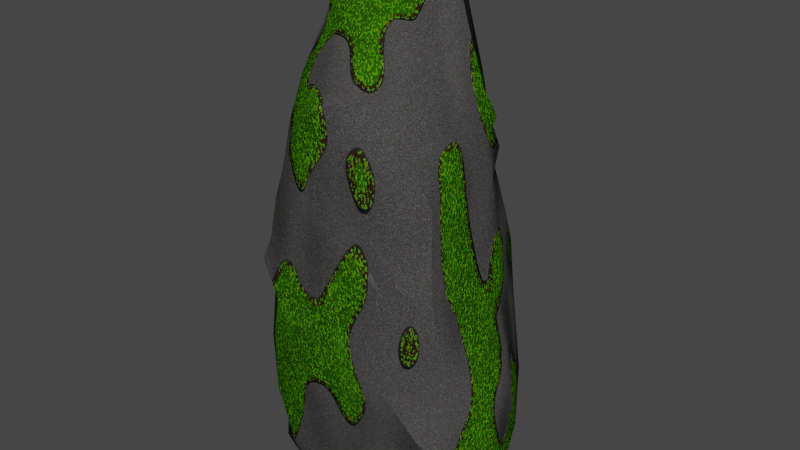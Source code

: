 # Source: Rock1.blend  (saved by Blender 2.80.75; exported with 4.5.12 LTS)
import bpy
from mathutils import Matrix  # noqa: F401  (used for matrix-valued properties, if any)

bpy.ops.wm.read_factory_settings(use_empty=True)
scene = bpy.context.scene
scene.name = 'Scene'

# ---- collections
col_collection = bpy.data.collections.new('Collection'); scene.collection.children.link(col_collection)

# ---- materials (node trees are filled in below, after node groups)
mat_material_001 = bpy.data.materials.new('Material.001')
mat_material_001.use_transparent_shadow = False

# ---- node groups
ng_auto_smooth = bpy.data.node_groups.new('Auto Smooth', 'GeometryNodeTree')
_s = ng_auto_smooth.interface.new_socket(name='Geometry', in_out='OUTPUT', socket_type='NodeSocketGeometry')
_s = ng_auto_smooth.interface.new_socket(name='Geometry', in_out='INPUT', socket_type='NodeSocketGeometry')
_s = ng_auto_smooth.interface.new_socket(name='Angle', in_out='INPUT', socket_type='NodeSocketFloat')
_s.subtype = 'ANGLE'
_s.min_value = 0.0
_s.max_value = 3.142
ng_auto_smooth.is_modifier = True
_N = ng_auto_smooth.nodes; _L = ng_auto_smooth.links
n0 = _N.new('NodeGroupOutput'); n0.name = 'Group Output'; n0.location = (480, -100)
n1 = _N.new('NodeGroupInput'); n1.name = 'Group Input'; n1.location = (-420, -300)
n2 = _N.new('NodeGroupInput'); n2.name = 'Group Input.001'; n2.location = (-60, -100)
n3 = _N.new('GeometryNodeSetShadeSmooth'); n3.name = 'Set Shade Smooth'; n3.location = (120, -100)
n3.domain = 'EDGE'
n4 = _N.new('GeometryNodeSetShadeSmooth'); n4.name = 'Set Shade Smooth.001'; n4.location = (300, -100)
n5 = _N.new('GeometryNodeInputMeshEdgeAngle'); n5.name = 'Edge Angle'; n5.location = (-420, -220)
n6 = _N.new('GeometryNodeInputEdgeSmooth'); n6.name = 'Is Edge Smooth'; n6.location = (-60, -160)
n7 = _N.new('GeometryNodeInputShadeSmooth'); n7.name = 'Is Face Smooth'; n7.location = (-240, -340)
n8 = _N.new('FunctionNodeBooleanMath'); n8.name = 'Boolean Math'; n8.location = (-60, -220)
n9 = _N.new('FunctionNodeCompare'); n9.name = 'Compare'; n9.location = (-240, -180)
n9.operation = 'LESS_EQUAL'
_L.new(n5.outputs[0], n9.inputs[0])
_L.new(n4.outputs[0], n0.inputs[0])
_L.new(n1.outputs[1], n9.inputs[1])
_L.new(n9.outputs[0], n8.inputs[0])
_L.new(n7.outputs[0], n8.inputs[1])
_L.new(n2.outputs[0], n3.inputs[0])
_L.new(n6.outputs[0], n3.inputs[1])
_L.new(n3.outputs[0], n4.inputs[0])
_L.new(n8.outputs[0], n3.inputs[2])
n0.is_active_output = True

# ---- material node trees
mat_material_001.use_nodes = True; mat_material_001.node_tree.nodes.clear()
_N = mat_material_001.node_tree.nodes; _L = mat_material_001.node_tree.links
n0 = _N.new('ShaderNodeValToRGB'); n0.name = 'ColorRamp.005'; n0.location = (-572, 778)
while len(n0.color_ramp.elements) > 1: n0.color_ramp.elements.remove(n0.color_ramp.elements[-1])
n0.color_ramp.elements[0].position = 0.0; n0.color_ramp.elements[0].color = (0.0, 0.0, 0.0, 1.0)
_e = n0.color_ramp.elements.new(0.09091); _e.color = (1.0, 1.0, 1.0, 1.0)
n1 = _N.new('ShaderNodeValToRGB'); n1.name = 'ColorRamp.006'; n1.location = (-159, 1073)
while len(n1.color_ramp.elements) > 1: n1.color_ramp.elements.remove(n1.color_ramp.elements[-1])
n1.color_ramp.elements[0].position = 0.09091; n1.color_ramp.elements[0].color = (1.0, 1.0, 1.0, 1.0)
_e = n1.color_ramp.elements.new(0.1818); _e.color = (0.0, 0.0, 0.0, 1.0)
n2 = _N.new('ShaderNodeMix'); n2.name = 'Mix.002'; n2.location = (109, 465)
n2.data_type = 'RGBA'
n2.blend_type = 'MULTIPLY'
n2.inputs[7].default_value = (0.0, 0.0, 0.0, 1.0)
n3 = _N.new('ShaderNodeMix'); n3.name = 'Mix.005'; n3.location = (611, 757)
n3.data_type = 'RGBA'
n3.blend_type = 'MULTIPLY'
n3.inputs[7].default_value = (0.0, 0.0, 0.0, 1.0)
n4 = _N.new('ShaderNodeTexNoise'); n4.name = 'Noise Texture'; n4.location = (71, 657)
n4.inputs[2].default_value = 137.1
n4.inputs[3].default_value = 10.2
n5 = _N.new('ShaderNodeMix'); n5.name = 'Mix.003'; n5.location = (564, 385)
n5.data_type = 'RGBA'
n5.inputs[0].default_value = 0.35
n6 = _N.new('ShaderNodeValToRGB'); n6.name = 'ColorRamp.007'; n6.location = (320, 673)
while len(n6.color_ramp.elements) > 1: n6.color_ramp.elements.remove(n6.color_ramp.elements[-1])
n6.color_ramp.elements[0].position = 0.0; n6.color_ramp.elements[0].color = (0.0, 0.0, 0.0, 1.0)
_e = n6.color_ramp.elements.new(0.5); _e.color = (0.09794, 0.09794, 0.09794, 1.0)
_e = n6.color_ramp.elements.new(1.0); _e.color = (1.0, 1.0, 1.0, 1.0)
n7 = _N.new('ShaderNodeTexNoise'); n7.name = 'Musgrave Texture'; n7.location = (-1327, 229)
n7.width = 150
n7.noise_type = 'MULTIFRACTAL'
n7.normalize = False
n7.inputs[2].default_value = 4.7
n7.inputs[3].default_value = 14.0
n7.inputs[4].default_value = 0.0
n7.inputs[5].default_value = 68.1
n8 = _N.new('ShaderNodeValToRGB'); n8.name = 'ColorRamp.008'; n8.location = (1004, 627)
while len(n8.color_ramp.elements) > 1: n8.color_ramp.elements.remove(n8.color_ramp.elements[-1])
n8.color_ramp.elements[0].position = 0.1591; n8.color_ramp.elements[0].color = (0.01077, 0.005425, 0.00189, 1.0)
_e = n8.color_ramp.elements.new(0.1727); _e.color = (0.02719, 1.0, 0.0, 1.0)
_e = n8.color_ramp.elements.new(0.2727); _e.color = (0.5054, 0.4537, 0.0, 1.0)
_e = n8.color_ramp.elements.new(0.3023); _e.color = (0.002512, 0.001932, 0.001178, 1.0)
n9 = _N.new('ShaderNodeTexVoronoi'); n9.name = 'Voronoi Texture.001'; n9.location = (-332, 527)
n9.inputs[2].default_value = 600.0
n10 = _N.new('ShaderNodeValToRGB'); n10.name = 'ColorRamp.002'; n10.location = (-393, 237)
while len(n10.color_ramp.elements) > 1: n10.color_ramp.elements.remove(n10.color_ramp.elements[-1])
n10.color_ramp.elements[0].position = 0.05455; n10.color_ramp.elements[0].color = (0.03181, 0.03181, 0.03181, 1.0)
_e = n10.color_ramp.elements.new(0.6977); _e.color = (0.06562, 0.02429, 0.007858, 1.0)
_e = n10.color_ramp.elements.new(0.7864); _e.color = (0.0, 1.0, 0.0, 1.0)
n11 = _N.new('ShaderNodeValToRGB'); n11.name = 'ColorRamp.003'; n11.location = (724, 76)
while len(n11.color_ramp.elements) > 1: n11.color_ramp.elements.remove(n11.color_ramp.elements[-1])
n11.color_ramp.elements[0].position = 0.0; n11.color_ramp.elements[0].color = (0.7715, 0.7715, 0.7715, 1.0)
_e = n11.color_ramp.elements.new(0.09546); _e.color = (0.2015, 0.2015, 0.2015, 1.0)
n12 = _N.new('ShaderNodeValToRGB'); n12.name = 'ColorRamp.009'; n12.location = (939, 296)
while len(n12.color_ramp.elements) > 1: n12.color_ramp.elements.remove(n12.color_ramp.elements[-1])
n12.color_ramp.elements[0].position = 0.3727; n12.color_ramp.elements[0].color = (0.0, 0.0, 0.0, 1.0)
_e = n12.color_ramp.elements.new(0.5364); _e.color = (1.0, 1.0, 1.0, 1.0)
n13 = _N.new('ShaderNodeOutputMaterial'); n13.name = 'Material Output'; n13.location = (2173, 381)
n14 = _N.new('ShaderNodeMix'); n14.name = 'Mix.004'; n14.location = (1460, 438)
n14.data_type = 'RGBA'
n14.inputs[0].default_value = 0.35
n15 = _N.new('ShaderNodeBsdfPrincipled'); n15.name = 'Principled BSDF'; n15.location = (1792, 375)
n15.distribution = 'GGX'
n15.subsurface_method = 'BURLEY'
n15.inputs[3].default_value = 1.45
n15.inputs[13].default_value = 0.0
n15.inputs[27].default_value = (0.0, 0.0, 0.0, 1.0)
n15.inputs[28].default_value = 1.0
n16 = _N.new('ShaderNodeMix'); n16.name = 'Mix.001'; n16.location = (58, -1020)
n16.data_type = 'RGBA'
n16.blend_type = 'MULTIPLY'
n16.inputs[7].default_value = (0.0, 0.0, 0.0, 1.0)
n17 = _N.new('ShaderNodeTexNoise'); n17.name = 'Musgrave Texture.001'; n17.location = (-182, -1218)
n17.width = 150
n17.hide = True
n17.noise_type = 'MULTIFRACTAL'
n17.normalize = False
n17.inputs[2].default_value = 2.0
n17.inputs[3].default_value = 0.0
n17.inputs[4].default_value = 1.0
n17.inputs[5].default_value = 1.0
n18 = _N.new('ShaderNodeValToRGB'); n18.name = 'ColorRamp.004'; n18.location = (-622, -1071)
while len(n18.color_ramp.elements) > 1: n18.color_ramp.elements.remove(n18.color_ramp.elements[-1])
n18.color_ramp.elements[0].position = 0.0; n18.color_ramp.elements[0].color = (0.0, 0.0, 0.0, 1.0)
_e = n18.color_ramp.elements.new(0.1318); _e.color = (1.0, 1.0, 1.0, 1.0)
n19 = _N.new('ShaderNodeMix'); n19.name = 'Mix.006'; n19.location = (52, -1313)
n19.data_type = 'RGBA'
n19.blend_type = 'MULTIPLY'
n19.inputs[7].default_value = (0.0, 0.0, 0.0, 1.0)
n20 = _N.new('ShaderNodeTexNoise'); n20.name = 'Musgrave Texture.002'; n20.location = (-403, -1426)
n20.width = 150
n20.noise_type = 'MULTIFRACTAL'
n20.normalize = False
n20.inputs[2].default_value = 6.0
n20.inputs[3].default_value = 0.0
n20.inputs[4].default_value = 1.0
n20.inputs[5].default_value = 1.0
n21 = _N.new('ShaderNodeTexVoronoi'); n21.name = 'Voronoi Texture'; n21.location = (-555, -362)
n21.inputs[2].default_value = 238.2
n22 = _N.new('ShaderNodeMix'); n22.name = 'Mix'; n22.location = (-47, -212)
n22.data_type = 'RGBA'
n22.blend_type = 'MULTIPLY'
n22.inputs[7].default_value = (0.0, 0.0, 0.0, 1.0)
n23 = _N.new('ShaderNodeValToRGB'); n23.name = 'ColorRamp.001'; n23.location = (-502, -93)
while len(n23.color_ramp.elements) > 1: n23.color_ramp.elements.remove(n23.color_ramp.elements[-1])
n23.color_ramp.elements[0].position = 0.04091; n23.color_ramp.elements[0].color = (1.0, 1.0, 1.0, 1.0)
_e = n23.color_ramp.elements.new(1.0); _e.color = (0.0, 0.0, 0.0, 1.0)
n24 = _N.new('ShaderNodeMix'); n24.name = 'Mix.009'; n24.location = (45, -699)
n24.data_type = 'RGBA'
n24.blend_type = 'MULTIPLY'
n24.inputs[7].default_value = (0.0, 0.0, 0.0, 1.0)
n25 = _N.new('ShaderNodeValToRGB'); n25.name = 'ColorRamp.010'; n25.location = (-542, -580)
while len(n25.color_ramp.elements) > 1: n25.color_ramp.elements.remove(n25.color_ramp.elements[-1])
n25.color_ramp.elements[0].position = 0.0; n25.color_ramp.elements[0].color = (1.0, 1.0, 1.0, 1.0)
_e = n25.color_ramp.elements.new(1.0); _e.color = (0.0, 0.0, 0.0, 1.0)
n26 = _N.new('ShaderNodeValToRGB'); n26.name = 'ColorRamp'; n26.location = (-1068, 229)
n26.width = 192
while len(n26.color_ramp.elements) > 1: n26.color_ramp.elements.remove(n26.color_ramp.elements[-1])
n26.color_ramp.elements[0].position = 0.8682; n26.color_ramp.elements[0].color = (0.0, 1.0, 0.0, 1.0)
_e = n26.color_ramp.elements.new(0.9523); _e.color = (0.06562, 0.02429, 0.007858, 1.0)
_e = n26.color_ramp.elements.new(1.0); _e.color = (0.03181, 0.03181, 0.03181, 1.0)
n27 = _N.new('ShaderNodeMix'); n27.name = 'Mix.010'; n27.location = (411, -297)
n27.data_type = 'RGBA'
n27.blend_type = 'MULTIPLY'
n27.inputs[0].default_value = 1.0
n28 = _N.new('ShaderNodeTexVoronoi'); n28.name = 'Voronoi Texture.002'; n28.location = (-456, -818)
n28.inputs[2].default_value = 12.1
n29 = _N.new('ShaderNodeMix'); n29.name = 'Mix.007'; n29.location = (258, -915)
n29.data_type = 'RGBA'
n29.inputs[0].default_value = 0.35
n30 = _N.new('ShaderNodeBump'); n30.name = 'Bump'; n30.location = (1010, -663)
n30.width = 117
n30.invert = True
n30.inputs[1].default_value = 0.4
n30.inputs[2].default_value = 1.0
n31 = _N.new('ShaderNodeBump'); n31.name = 'Bump.001'; n31.location = (780, -310)
n31.inputs[1].default_value = 1.0
n31.inputs[2].default_value = 1.0
n32 = _N.new('ShaderNodeVectorMath'); n32.name = 'Vector Math'; n32.location = (1429, -324)
n33 = _N.new('ShaderNodeMath'); n33.name = 'Math'; n33.location = (0, 0)
n33.operation = 'MULTIPLY'
n34 = _N.new('ShaderNodeMath'); n34.name = 'Math.001'; n34.location = (0, 0)
n34.operation = 'MULTIPLY'
n35 = _N.new('ShaderNodeMath'); n35.name = 'Math.002'; n35.location = (0, 0)
n35.operation = 'MULTIPLY'
_L.new(n15.outputs[0], n13.inputs[0])
_L.new(n7.outputs[0], n26.inputs[0])
_L.new(n26.outputs[0], n10.inputs[0])
_L.new(n26.outputs[0], n23.inputs[0])
_L.new(n23.outputs[0], n22.inputs[0])
_L.new(n10.outputs[0], n12.inputs[0])
_L.new(n10.outputs[0], n11.inputs[0])
_L.new(n18.outputs[0], n16.inputs[0])
_L.new(n26.outputs[0], n18.inputs[0])
_L.new(n17.outputs[0], n16.inputs[6])
_L.new(n10.outputs[0], n5.inputs[6])
_L.new(n0.outputs[0], n2.inputs[0])
_L.new(n26.outputs[0], n0.inputs[0])
_L.new(n2.outputs[2], n5.inputs[7])
_L.new(n5.outputs[2], n14.inputs[6])
_L.new(n14.outputs[2], n15.inputs[0])
_L.new(n1.outputs[0], n3.inputs[0])
_L.new(n26.outputs[0], n1.inputs[0])
_L.new(n3.outputs[2], n8.inputs[0])
_L.new(n4.outputs[1], n6.inputs[0])
_L.new(n6.outputs[0], n3.inputs[6])
_L.new(n8.outputs[0], n14.inputs[7])
_L.new(n16.outputs[2], n29.inputs[6])
_L.new(n18.outputs[0], n19.inputs[0])
_L.new(n20.outputs[0], n19.inputs[6])
_L.new(n19.outputs[2], n29.inputs[7])
_L.new(n12.outputs[0], n15.inputs[1])
_L.new(n22.outputs[2], n27.inputs[6])
_L.new(n25.outputs[0], n24.inputs[0])
_L.new(n26.outputs[0], n25.inputs[0])
_L.new(n24.outputs[2], n27.inputs[7])
_L.new(n29.outputs[2], n30.inputs[3])
_L.new(n27.outputs[2], n31.inputs[3])
_L.new(n32.outputs[0], n15.inputs[5])
_L.new(n31.outputs[0], n32.inputs[0])
_L.new(n30.outputs[0], n32.inputs[1])
_L.new(n33.outputs[0], n2.inputs[6])
_L.new(n9.outputs[0], n33.inputs[0])
_L.new(n9.outputs[0], n33.inputs[1])
_L.new(n34.outputs[0], n22.inputs[6])
_L.new(n21.outputs[0], n34.inputs[0])
_L.new(n21.outputs[0], n34.inputs[1])
_L.new(n35.outputs[0], n24.inputs[6])
_L.new(n28.outputs[0], n35.inputs[0])
_L.new(n28.outputs[0], n35.inputs[1])
n13.is_active_output = True

# ---- world
world_world = bpy.data.worlds.new('World'); scene.world = world_world
world_world.use_nodes = True; world_world.node_tree.nodes.clear()
_N = world_world.node_tree.nodes; _L = world_world.node_tree.links
n0 = _N.new('ShaderNodeOutputWorld'); n0.name = 'World Output'; n0.location = (300, 300)
n1 = _N.new('ShaderNodeBackground'); n1.name = 'Background'; n1.location = (10, 300)
n1.inputs[0].default_value = (0.05088, 0.05088, 0.05088, 1.0)
_L.new(n1.outputs[0], n0.inputs[0])
n0.is_active_output = True
world_world.color = (0.05088, 0.05088, 0.05088)
world_world.use_sun_shadow = False
world_world.sun_shadow_jitter_overblur = 0.0

# ---- meshes
me_sphere_002 = bpy.data.meshes.new('Sphere.002')
me_sphere_002.from_pydata([(-0.7138, -0.5714, -0.3325), (-0.7237, -0.6427, 0.1827), (-0.6766, -0.363, -0.5467), (-0.7788, -0.4367, -0.4354), (-0.7736, -0.2116, -0.427), (-1.028, -0.2897, 0.1685), (-0.8852, -0.3873, -0.186), (-0.3678, -0.5576, -0.5103), (-0.5096, -0.6304, -0.4029), (-0.2113, -0.6519, -0.3328), (-0.5235, -0.6896, -0.1837), (-0.2626, -0.7335, 0.1159), (-0.4972, -0.4465, -0.5823), (-0.6224, -0.5267, -0.5056), (-0.5025, -0.2984, -0.5823), (-0.195, -0.3972, -0.5801), (-0.2239, -0.01399, -0.5819), (-0.6856, -0.6686, 0.7814), (-0.7214, -0.7187, 1.425), (-1.063, -0.1924, 0.5311), (-0.976, -0.4329, 0.5027), (-1.049, -0.2997, 0.609), (-1.006, -0.1746, 0.7917), (-0.8375, -0.4821, 1.209), (-0.7899, -0.5656, 1.532), (-0.9074, -0.1852, 1.519), (-0.2262, -0.7784, 0.8718), (-0.5257, -0.7767, 1.17), (-0.52, -0.728, 1.532), (-0.1772, -0.7843, 1.519), (-0.6323, -0.703, 1.657), (-0.7646, -0.5134, 1.867), (-0.7709, -0.1852, 2.215), (-0.4, -0.7114, 1.722), (-0.2088, -0.7562, 1.849), (-0.1636, -0.7642, 2.215), (-0.09656, -0.7427, 2.819), (-0.52, -0.6905, 1.849), (-0.5257, -0.6557, 2.215), (-0.346, -0.7059, 1.954), (-0.5515, -0.5335, 2.554), (-0.4764, -0.4648, 2.912), (-0.683, -0.1852, 2.654), (-0.325, -0.6948, 2.564), (-0.1985, -0.6371, 2.926), (-0.4793, -0.2027, 3.265), (-0.4259, -0.09216, 3.609), (-0.1658, -0.4381, 3.265), (-0.04199, -0.3633, 3.44), (-0.2743, -0.3305, 3.384), (-0.1658, -0.2356, 3.577), (-0.1772, -0.05213, 3.84), (-0.773, 0.3268, -0.3387), (-0.9497, 0.07422, -0.07832), (-0.8537, 0.4536, -0.1656), (-0.8961, 0.4457, 0.1141), (-0.7473, 0.6476, -0.05926), (-0.5579, 0.2176, -0.5043), (-0.5808, 0.4749, -0.4525), (-0.233, 0.4369, -0.5044), (-0.7127, 0.5904, -0.3077), (-0.4355, 0.6372, -0.37), (-0.5665, 0.7232, -0.1883), (-0.5137, 0.7771, 0.09811), (-0.2036, 0.7566, -0.132), (-1.048, -0.002028, 0.6632), (-1.008, 0.1801, 0.474), (-0.9855, 0.1413, 0.7963), (-0.8457, 0.4718, 0.8072), (-0.9361, 0.1632, 1.17), (-0.7788, 0.5412, 1.186), (-0.7666, 0.4744, 1.519), (-0.7144, 0.6677, 0.4632), (-0.7112, 0.7092, 1.08), (-0.6956, 0.6771, 1.313), (-0.5257, 0.8119, 0.8217), (-0.1802, 0.8784, 0.4732), (-0.5579, 0.7371, 1.186), (-0.462, 0.7072, 1.519), (-0.1772, 0.7793, 1.17), (-0.7197, 0.378, 2.215), (-0.5122, 0.6093, 1.856), (-0.1772, 0.618, 2.215), (-0.6553, 0.1629, 2.877), (-0.5544, 0.4228, 2.553), (-0.1772, 0.4935, 2.912), (-0.1772, 0.6946, 1.753), (-0.419, 0.1774, 3.586), (-0.2831, 0.303, 3.687), (-0.171, 0.3718, 3.586), (-0.3885, 0.0707, 3.814), (-0.143, 0.1722, 3.91), (-0.05078, 0.3528, 3.844), (0.09382, -0.5351, -0.4786), (0.3754, -0.5712, -0.3417), (0.4407, -0.7086, 0.1678), (0.3716, -0.4152, -0.5115), (0.4758, -0.4992, -0.4555), (0.4791, -0.03823, -0.5334), (0.7059, -0.596, -0.1724), (0.6245, -0.4457, -0.411), (0.5876, -0.2777, -0.522), (0.7331, -0.1567, -0.4795), (0.9691, -0.5035, -0.1994), (1.002, -0.5816, 0.1248), (1.028, -0.1682, -0.3172), (1.044, -0.3673, -0.06708), (1.098, -0.1852, 0.1248), (0.5196, -0.809, 0.8217), (0.4974, -0.7231, 1.515), (0.5988, -0.6996, 1.628), (0.8361, -0.77, 0.4733), (1.014, -0.5324, 0.4872), (0.9668, -0.5337, 0.8217), (1.038, -0.3355, 0.6127), (1.027, -0.1793, 0.8677), (1.053, -0.4155, 0.3804), (1.079, -0.2057, 0.4872), (1.056, -0.08924, 0.8036), (0.8041, -0.5635, 1.515), (0.9871, -0.1577, 1.135), (0.1961, -0.7552, 1.841), (0.3665, -0.7097, 1.707), (0.3185, -0.6976, 2.215), (0.4974, -0.6851, 1.841), (0.1928, -0.6421, 2.926), (0.5494, -0.5361, 2.574), (0.482, -0.471, 2.912), (0.6854, -0.295, 2.697), (0.6534, -0.1814, 2.895), (0.7341, -0.4875, 2.215), (0.724, -0.1814, 2.574), (0.6998, -0.06275, 2.768), (0.1615, -0.4404, 3.269), (0.2712, -0.3336, 3.39), (0.1615, -0.232, 3.577), (0.4946, -0.2046, 3.269), (0.3839, -0.02288, 3.8), (0.4552, 0.4566, -0.4158), (0.5985, 0.5773, -0.3128), (0.1279, 0.6289, -0.3714), (0.4206, 0.6646, -0.1993), (0.7257, 0.1852, -0.4166), (0.981, 0.1682, -0.2369), (1.01, 0.277, 0.1248), (0.7553, 0.44, -0.1758), (1.07, 0.05542, -0.1296), (0.6421, 0.6363, 1.519), (0.5196, 0.8478, 0.4733), (0.5481, 0.7315, 1.165), (0.9779, 0.151, 0.842), (0.8644, 0.5117, 0.4733), (1.081, 0.08124, 0.4733), (0.8679, 0.1632, 1.519), (0.7535, 0.5359, 1.165), (0.1712, 0.6696, 1.929), (0.5195, 0.6027, 1.857), (0.5196, 0.515, 2.215), (0.1712, 0.5734, 2.564), (0.6836, 0.3126, 2.644), (0.6471, 0.1831, 2.895), (0.5483, 0.4339, 2.543), (0.474, 0.4159, 2.912), (0.4032, 0.692, 1.735), (0.7679, 0.1632, 2.215), (0.7262, 0.4158, 1.867), (0.7163, 0.1831, 2.543), (0.6963, 0.3434, 2.412), (0.3127, 0.2971, 3.711), (0.1712, 0.4434, 3.261), (0.1864, 0.3756, 3.601), (0.5387, 0.1632, 3.261), (0.4244, 0.1738, 3.601), (0.3633, 0.3479, 3.479), (0.1548, 0.1692, 3.903)], [], [(17, 20, 1), (66, 67, 68), (70, 69, 71), (93, 9, 7, 15), (26, 17, 1, 11), (57, 16, 14, 4), (19, 5, 20), (10, 1, 6, 0), (2, 12, 13, 3), (26, 11, 95, 108), (20, 5, 6, 1), (7, 8, 13, 12), (12, 2, 14), (113, 119, 109, 108), (96, 15, 16, 98), (98, 102, 101), (4, 14, 2), (0, 3, 13, 8), (23, 22, 20, 17), (85, 84, 83), (19, 21, 22), (69, 22, 23, 25), (25, 31, 32), (29, 26, 108, 109), (32, 31, 38), (27, 18, 23, 17), (18, 24, 23), (20, 21, 19), (31, 37, 38), (162, 161, 158), (22, 65, 19), (47, 49, 45), (28, 30, 24, 18), (77, 79, 75), (8, 7, 9), (63, 62, 56), (54, 55, 56), (111, 95, 99, 104), (81, 71, 80), (43, 38, 39, 35), (83, 42, 41, 45), (40, 43, 44, 41), (24, 31, 25), (71, 69, 25), (87, 46, 90), (34, 39, 37, 33), (153, 165, 164), (11, 10, 9), (161, 167, 157), (34, 35, 39), (73, 77, 75), (47, 48, 50, 49), (45, 49, 50, 46), (46, 50, 51), (53, 54, 52), (41, 44, 47), (51, 91, 90), (53, 5, 19, 66), (16, 59, 138, 98), (64, 76, 148, 141), (52, 57, 4, 53), (72, 63, 56, 55), (140, 59, 61, 64), (57, 58, 59), (143, 145, 144), (77, 78, 79), (58, 60, 62, 61), (54, 60, 58, 52), (54, 56, 62, 60), (72, 55, 66, 68), (108, 111, 113), (63, 72, 75, 76), (163, 149, 79, 86), (74, 71, 81, 78), (73, 75, 72, 68), (153, 154, 147, 165), (67, 69, 70, 68), (29, 27, 26), (77, 74, 78), (74, 77, 73, 70), (68, 70, 73), (65, 67, 66), (100, 103, 99), (58, 61, 59), (83, 84, 42), (82, 81, 80, 84), (169, 85, 89), (82, 84, 85, 158), (45, 46, 87), (9, 93, 94), (89, 170, 169), (97, 96, 100), (88, 91, 92, 89), (90, 91, 88, 87), (156, 163, 155), (145, 141, 148, 151), (98, 101, 96), (111, 108, 95), (55, 53, 66), (146, 107, 106, 105), (106, 107, 116, 104), (112, 113, 111), (121, 29, 109), (107, 117, 116), (94, 97, 100), (99, 94, 100), (96, 93, 15), (103, 104, 99), (101, 102, 100), (102, 105, 103, 100), (104, 112, 111), (109, 122, 121), (113, 120, 119), (16, 57, 59), (114, 115, 113, 112), (114, 117, 118, 115), (116, 117, 114, 112), (36, 43, 35), (4, 6, 53), (167, 166, 164), (121, 123, 35), (119, 110, 109), (115, 120, 113), (103, 105, 106), (100, 96, 101), (112, 104, 116), (47, 133, 48), (128, 129, 127, 126), (131, 130, 164), (64, 63, 76), (126, 127, 125), (128, 131, 132, 129), (134, 135, 133), (125, 36, 35, 123), (130, 131, 126), (122, 124, 121), (127, 136, 133), (125, 44, 36), (174, 91, 51), (136, 134, 133), (137, 135, 136, 172), (134, 136, 135), (171, 172, 136), (174, 51, 135, 137), (6, 5, 53), (154, 150, 151), (107, 146, 144, 152), (156, 165, 147), (143, 144, 146), (157, 156, 155), (151, 144, 145), (76, 75, 79), (155, 163, 86), (152, 144, 151, 150), (117, 152, 118), (120, 150, 154, 153), (79, 78, 86), (115, 118, 150), (118, 152, 150), (147, 149, 163), (139, 145, 138), (154, 151, 148, 149), (139, 141, 145), (152, 117, 107), (145, 142, 138), (157, 155, 82, 158), (161, 162, 160, 159), (162, 158, 85, 169), (142, 98, 138), (129, 132, 160), (173, 172, 171), (166, 167, 161, 159), (132, 166, 160), (131, 166, 132), (173, 171, 162, 169), (92, 174, 170), (172, 173, 170, 168), (137, 172, 174), (89, 92, 170), (93, 96, 94), (12, 14, 15), (67, 22, 69), (27, 28, 18), (62, 64, 61), (28, 27, 29), (25, 32, 80, 71), (126, 123, 124, 130), (32, 38, 40, 42), (119, 153, 164, 130), (110, 119, 124), (40, 41, 42), (40, 38, 43), (123, 121, 124), (125, 127, 133), (129, 136, 127), (140, 64, 141), (44, 125, 133, 47), (141, 139, 138), (91, 174, 92), (163, 156, 147), (168, 170, 174), (164, 165, 157, 167), (85, 83, 87, 89), (86, 78, 81), (34, 29, 121), (168, 174, 172), (32, 42, 84, 80), (96, 97, 94), (145, 143, 142), (11, 9, 94, 95), (7, 12, 15), (103, 106, 104), (23, 24, 25), (21, 20, 22), (37, 39, 38), (119, 120, 153), (3, 6, 4), (105, 143, 146), (126, 125, 123), (142, 143, 105, 102), (141, 138, 140), (115, 150, 120), (156, 157, 165), (135, 50, 48), (154, 149, 147), (36, 44, 43), (51, 90, 46), (99, 95, 94), (124, 119, 130), (52, 58, 57), (1, 10, 11), (45, 41, 47), (131, 128, 126), (160, 162, 171), (135, 48, 133), (170, 173, 169), (50, 135, 51), (27, 17, 26), (160, 171, 136, 129), (28, 29, 34, 33), (28, 33, 37, 30), (24, 30, 37, 31), (70, 71, 74), (14, 16, 15), (76, 79, 149, 148), (86, 81, 82, 155), (140, 138, 59), (110, 124, 122, 109), (164, 166, 131), (19, 65, 66), (158, 161, 157), (34, 121, 35), (159, 160, 166), (88, 89, 87), (102, 98, 142), (54, 53, 55), (8, 9, 10), (3, 0, 6), (0, 8, 10), (2, 3, 4), (22, 67, 65), (62, 63, 64), (45, 87, 83)])
me_sphere_002.polygons.foreach_set('use_smooth', [True] * 263)
me_sphere_002.materials.append(mat_material_001)
me_sphere_002.use_remesh_preserve_volume = False
me_sphere_002.use_remesh_preserve_attributes = False
me_sphere_002.use_mirror_vertex_groups = False
me_sphere_002.update()

# ---- objects
ob_rock = bpy.data.objects.new('Rock', me_sphere_002)

# ---- transforms, parenting, visibility, modifiers, constraints
ob_rock.location = (0.0, 0.0, 0.0)
ob_rock.lineart.crease_threshold = 0.0
_m = ob_rock.modifiers.new('Auto Smooth', 'NODES')
_m.node_group = ng_auto_smooth
_gi = [s.identifier for s in ng_auto_smooth.interface.items_tree if s.item_type == 'SOCKET' and s.in_out == 'INPUT']
_m[_gi[1]] = 0.5236  # Angle

# ---- collection membership
col_collection.objects.link(ob_rock)

# ---- scene / render settings (as saved in the file)
scene.frame_start = 1; scene.frame_end = 250; scene.frame_set(1)
scene.render.engine = 'BLENDER_EEVEE_NEXT'
scene.cycles.use_denoising = False
scene.cycles.samples = 128
scene.cycles.sampling_pattern = 'TABULATED_SOBOL'
scene.cycles.use_adaptive_sampling = False
scene.cycles.use_light_tree = False
scene.view_settings.view_transform = 'Filmic'
bpy.context.view_layer.update()

# ---- added for rendering (the .blend has no active camera and no usable light): camera, sun
cam_auto = bpy.data.cameras.new('AutoCamera')
cam_auto.lens = 50.0
cam_auto.sensor_width = 36.0
cam_auto.clip_end = 1000.0
ob_auto_camera = bpy.data.objects.new('AutoCamera', cam_auto)
scene.collection.objects.link(ob_auto_camera)
ob_auto_camera.location = (4.8864, -5.8083, 5.55896)
ob_auto_camera.rotation_euler = (1.09748, -7.21219e-08, 0.694738)
scene.camera = ob_auto_camera
light_auto_sun = bpy.data.lights.new('AutoSun', 'SUN')
light_auto_sun.energy = 3.0
light_auto_sun.angle = 0.0523599
ob_auto_sun = bpy.data.objects.new('AutoSun', light_auto_sun)
scene.collection.objects.link(ob_auto_sun)
ob_auto_sun.rotation_euler = (0.872665, 0.174533, 0.523599)
bpy.context.view_layer.update()
